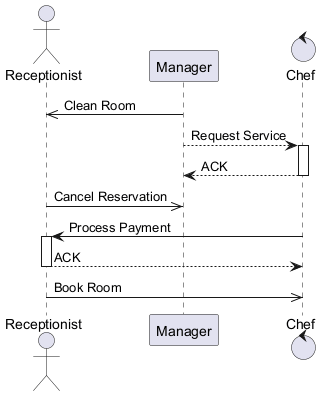

The diagram above was rendered by PlantUML. Its source (embedded in the PNG):
@startuml

actor "Receptionist" as R
participant "Manager" as M
control "Chef" as C
M ->> R : Clean Room
M --> C : Request Service
activate C
C --> M : ACK
deactivate C
R ->> M : Cancel Reservation
C -> R : Process Payment
activate R
R --> C : ACK
deactivate R
R ->> C : Book Room
@enduml